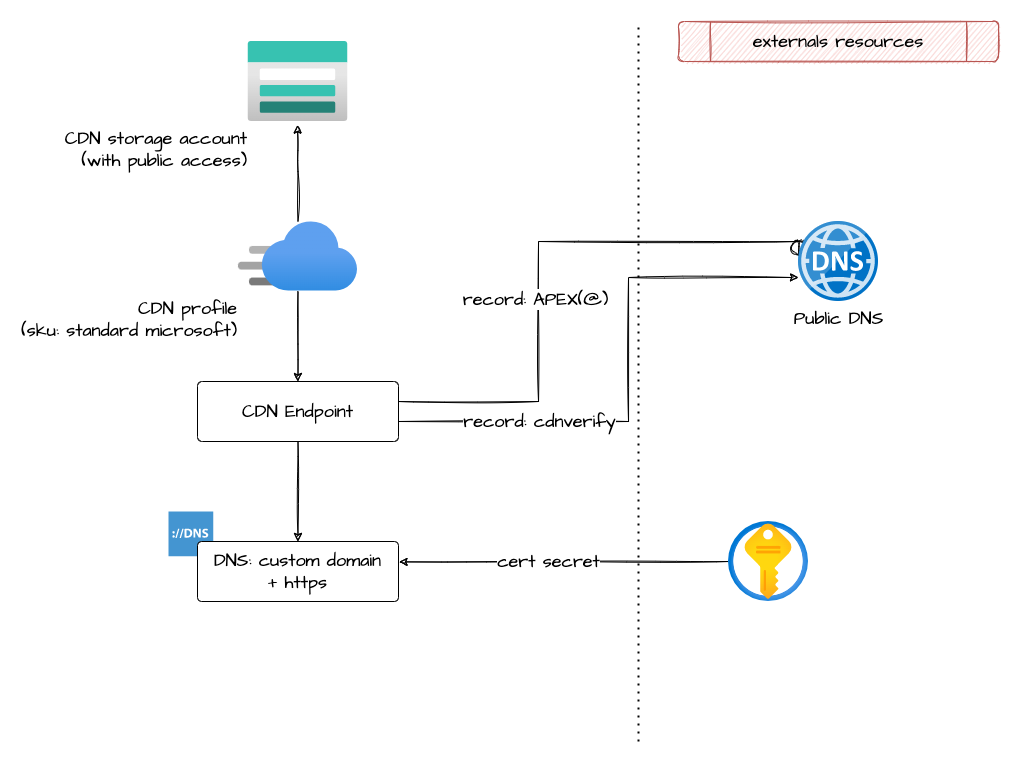

The diagram above was exported from draw.io. Its source (the exported page's mxGraphModel, read from the mxfile embedded in the PNG):
<mxGraphModel dx="1381" dy="706" grid="1" gridSize="10" guides="1" tooltips="1" connect="1" arrows="1" fold="1" page="1" pageScale="1" pageWidth="827" pageHeight="1169" math="0" shadow="0">
  <root>
    <mxCell id="0" />
    <mxCell id="1" parent="0" />
    <mxCell id="DOS7CWorLfeVmID9HikK-3" value="" style="endArrow=none;dashed=1;html=1;dashPattern=1 3;strokeWidth=2;rounded=0;" parent="1" edge="1">
      <mxGeometry width="50" height="50" relative="1" as="geometry">
        <mxPoint x="360" y="800" as="sourcePoint" />
        <mxPoint x="360" y="80" as="targetPoint" />
      </mxGeometry>
    </mxCell>
    <mxCell id="DOS7CWorLfeVmID9HikK-4" value="externals resources" style="shape=process;whiteSpace=wrap;html=1;backgroundOutline=1;fontFamily=Architects Daughter;fontSource=https%3A%2F%2Ffonts.googleapis.com%2Fcss%3Ffamily%3DArchitects%2BDaughter;fillColor=#f8cecc;strokeColor=#b85450;fontSize=18;rounded=1;sketch=1;" parent="1" vertex="1">
      <mxGeometry x="400" y="80" width="320" height="40" as="geometry" />
    </mxCell>
    <mxCell id="QSpfWTD93sZiozIm7kjQ-19" style="edgeStyle=orthogonalEdgeStyle;rounded=0;sketch=1;orthogonalLoop=1;jettySize=auto;html=1;entryX=0.5;entryY=0;entryDx=0;entryDy=0;fontFamily=Architects Daughter;fontSource=https%3A%2F%2Ffonts.googleapis.com%2Fcss%3Ffamily%3DArchitects%2BDaughter;fontSize=18;elbow=vertical;" edge="1" parent="1" source="QSpfWTD93sZiozIm7kjQ-1" target="QSpfWTD93sZiozIm7kjQ-6">
      <mxGeometry relative="1" as="geometry" />
    </mxCell>
    <mxCell id="QSpfWTD93sZiozIm7kjQ-20" style="edgeStyle=orthogonalEdgeStyle;rounded=0;sketch=1;orthogonalLoop=1;jettySize=auto;html=1;entryX=0.495;entryY=1.045;entryDx=0;entryDy=0;entryPerimeter=0;fontFamily=Architects Daughter;fontSource=https%3A%2F%2Ffonts.googleapis.com%2Fcss%3Ffamily%3DArchitects%2BDaughter;fontSize=18;elbow=vertical;" edge="1" parent="1" source="QSpfWTD93sZiozIm7kjQ-1" target="QSpfWTD93sZiozIm7kjQ-3">
      <mxGeometry relative="1" as="geometry" />
    </mxCell>
    <mxCell id="QSpfWTD93sZiozIm7kjQ-1" value="CDN profile&lt;br&gt;(sku: standard microsoft)" style="aspect=fixed;html=1;points=[];align=right;image;fontSize=18;image=img/lib/azure2/app_services/CDN_Profiles.svg;fontFamily=Architects Daughter;fontSource=https%3A%2F%2Ffonts.googleapis.com%2Fcss%3Ffamily%3DArchitects%2BDaughter;labelPosition=left;verticalLabelPosition=bottom;verticalAlign=top;" vertex="1" parent="1">
      <mxGeometry x="-40" y="280" width="119" height="70" as="geometry" />
    </mxCell>
    <mxCell id="QSpfWTD93sZiozIm7kjQ-3" value="CDN storage account&lt;br&gt;(with public access)" style="aspect=fixed;html=1;points=[];align=right;image;fontSize=18;image=img/lib/azure2/storage/Storage_Accounts.svg;fontFamily=Architects Daughter;fontSource=https%3A%2F%2Ffonts.googleapis.com%2Fcss%3Ffamily%3DArchitects%2BDaughter;labelPosition=left;verticalLabelPosition=bottom;verticalAlign=top;" vertex="1" parent="1">
      <mxGeometry x="-30.5" y="100" width="100" height="80" as="geometry" />
    </mxCell>
    <mxCell id="QSpfWTD93sZiozIm7kjQ-11" style="edgeStyle=orthogonalEdgeStyle;rounded=0;sketch=1;orthogonalLoop=1;jettySize=auto;html=1;fontFamily=Architects Daughter;fontSource=https%3A%2F%2Ffonts.googleapis.com%2Fcss%3Ffamily%3DArchitects%2BDaughter;fontSize=18;elbow=vertical;" edge="1" parent="1" source="QSpfWTD93sZiozIm7kjQ-6" target="QSpfWTD93sZiozIm7kjQ-8">
      <mxGeometry relative="1" as="geometry">
        <mxPoint x="520" y="390" as="targetPoint" />
        <Array as="points">
          <mxPoint x="350" y="480" />
          <mxPoint x="350" y="336" />
        </Array>
      </mxGeometry>
    </mxCell>
    <mxCell id="QSpfWTD93sZiozIm7kjQ-12" value="record: cdnverify" style="edgeLabel;html=1;align=center;verticalAlign=middle;resizable=0;points=[];fontSize=18;fontFamily=Architects Daughter;" vertex="1" connectable="0" parent="QSpfWTD93sZiozIm7kjQ-11">
      <mxGeometry x="-0.299" relative="1" as="geometry">
        <mxPoint x="-50" as="offset" />
      </mxGeometry>
    </mxCell>
    <mxCell id="QSpfWTD93sZiozIm7kjQ-13" style="edgeStyle=orthogonalEdgeStyle;rounded=0;sketch=1;orthogonalLoop=1;jettySize=auto;html=1;entryX=0.008;entryY=0.229;entryDx=0;entryDy=0;entryPerimeter=0;fontFamily=Architects Daughter;fontSource=https%3A%2F%2Ffonts.googleapis.com%2Fcss%3Ffamily%3DArchitects%2BDaughter;fontSize=18;elbow=vertical;endArrow=circle;endFill=0;" edge="1" parent="1" source="QSpfWTD93sZiozIm7kjQ-6" target="QSpfWTD93sZiozIm7kjQ-8">
      <mxGeometry relative="1" as="geometry">
        <Array as="points">
          <mxPoint x="260" y="460" />
          <mxPoint x="260" y="300" />
          <mxPoint x="521" y="300" />
        </Array>
      </mxGeometry>
    </mxCell>
    <mxCell id="QSpfWTD93sZiozIm7kjQ-14" value="record: APEX(@)" style="edgeLabel;html=1;align=center;verticalAlign=middle;resizable=0;points=[];fontSize=18;fontFamily=Architects Daughter;" vertex="1" connectable="0" parent="QSpfWTD93sZiozIm7kjQ-13">
      <mxGeometry x="-0.1392" y="3" relative="1" as="geometry">
        <mxPoint as="offset" />
      </mxGeometry>
    </mxCell>
    <mxCell id="QSpfWTD93sZiozIm7kjQ-18" style="edgeStyle=orthogonalEdgeStyle;rounded=0;sketch=1;orthogonalLoop=1;jettySize=auto;html=1;entryX=0.5;entryY=0;entryDx=0;entryDy=0;fontFamily=Architects Daughter;fontSource=https%3A%2F%2Ffonts.googleapis.com%2Fcss%3Ffamily%3DArchitects%2BDaughter;fontSize=18;elbow=vertical;" edge="1" parent="1" source="QSpfWTD93sZiozIm7kjQ-6" target="QSpfWTD93sZiozIm7kjQ-17">
      <mxGeometry relative="1" as="geometry" />
    </mxCell>
    <mxCell id="QSpfWTD93sZiozIm7kjQ-6" value="CDN Endpoint" style="rounded=1;whiteSpace=wrap;html=1;fontFamily=Architects Daughter;fontSource=https%3A%2F%2Ffonts.googleapis.com%2Fcss%3Ffamily%3DArchitects%2BDaughter;fontSize=18;arcSize=8;" vertex="1" parent="1">
      <mxGeometry x="-81" y="440" width="201" height="60" as="geometry" />
    </mxCell>
    <mxCell id="QSpfWTD93sZiozIm7kjQ-8" value="Public DNS" style="sketch=0;aspect=fixed;html=1;points=[];align=center;image;fontSize=18;image=img/lib/mscae/DNS.svg;fontFamily=Architects Daughter;fontSource=https%3A%2F%2Ffonts.googleapis.com%2Fcss%3Ffamily%3DArchitects%2BDaughter;" vertex="1" parent="1">
      <mxGeometry x="520" y="280" width="80" height="80" as="geometry" />
    </mxCell>
    <mxCell id="QSpfWTD93sZiozIm7kjQ-16" value="" style="shadow=0;dashed=0;html=1;strokeColor=none;fillColor=#4495D1;labelPosition=center;verticalLabelPosition=bottom;verticalAlign=top;align=center;outlineConnect=0;shape=mxgraph.veeam.dns;fontFamily=Architects Daughter;fontSource=https%3A%2F%2Ffonts.googleapis.com%2Fcss%3Ffamily%3DArchitects%2BDaughter;fontSize=18;" vertex="1" parent="1">
      <mxGeometry x="-110" y="570" width="44.8" height="44.8" as="geometry" />
    </mxCell>
    <mxCell id="QSpfWTD93sZiozIm7kjQ-17" value="DNS: custom domain&lt;br&gt;+ https" style="rounded=1;whiteSpace=wrap;html=1;fontFamily=Architects Daughter;fontSource=https%3A%2F%2Ffonts.googleapis.com%2Fcss%3Ffamily%3DArchitects%2BDaughter;fontSize=18;arcSize=7;" vertex="1" parent="1">
      <mxGeometry x="-81" y="600" width="201" height="60" as="geometry" />
    </mxCell>
    <mxCell id="QSpfWTD93sZiozIm7kjQ-22" style="edgeStyle=orthogonalEdgeStyle;rounded=0;sketch=1;orthogonalLoop=1;jettySize=auto;html=1;entryX=1.003;entryY=0.34;entryDx=0;entryDy=0;entryPerimeter=0;fontFamily=Architects Daughter;fontSource=https%3A%2F%2Ffonts.googleapis.com%2Fcss%3Ffamily%3DArchitects%2BDaughter;fontSize=18;endArrow=classic;endFill=1;elbow=vertical;" edge="1" parent="1" source="QSpfWTD93sZiozIm7kjQ-21" target="QSpfWTD93sZiozIm7kjQ-17">
      <mxGeometry relative="1" as="geometry" />
    </mxCell>
    <mxCell id="QSpfWTD93sZiozIm7kjQ-23" value="cert secret" style="edgeLabel;html=1;align=center;verticalAlign=middle;resizable=0;points=[];fontSize=18;fontFamily=Architects Daughter;" vertex="1" connectable="0" parent="QSpfWTD93sZiozIm7kjQ-22">
      <mxGeometry x="-0.1328" y="3" relative="1" as="geometry">
        <mxPoint x="-37" y="-3" as="offset" />
      </mxGeometry>
    </mxCell>
    <mxCell id="QSpfWTD93sZiozIm7kjQ-21" value="" style="aspect=fixed;html=1;points=[];align=center;image;fontSize=12;image=img/lib/azure2/security/Key_Vaults.svg;fontFamily=Architects Daughter;fontSource=https%3A%2F%2Ffonts.googleapis.com%2Fcss%3Ffamily%3DArchitects%2BDaughter;" vertex="1" parent="1">
      <mxGeometry x="450" y="580" width="80" height="80" as="geometry" />
    </mxCell>
  </root>
</mxGraphModel>